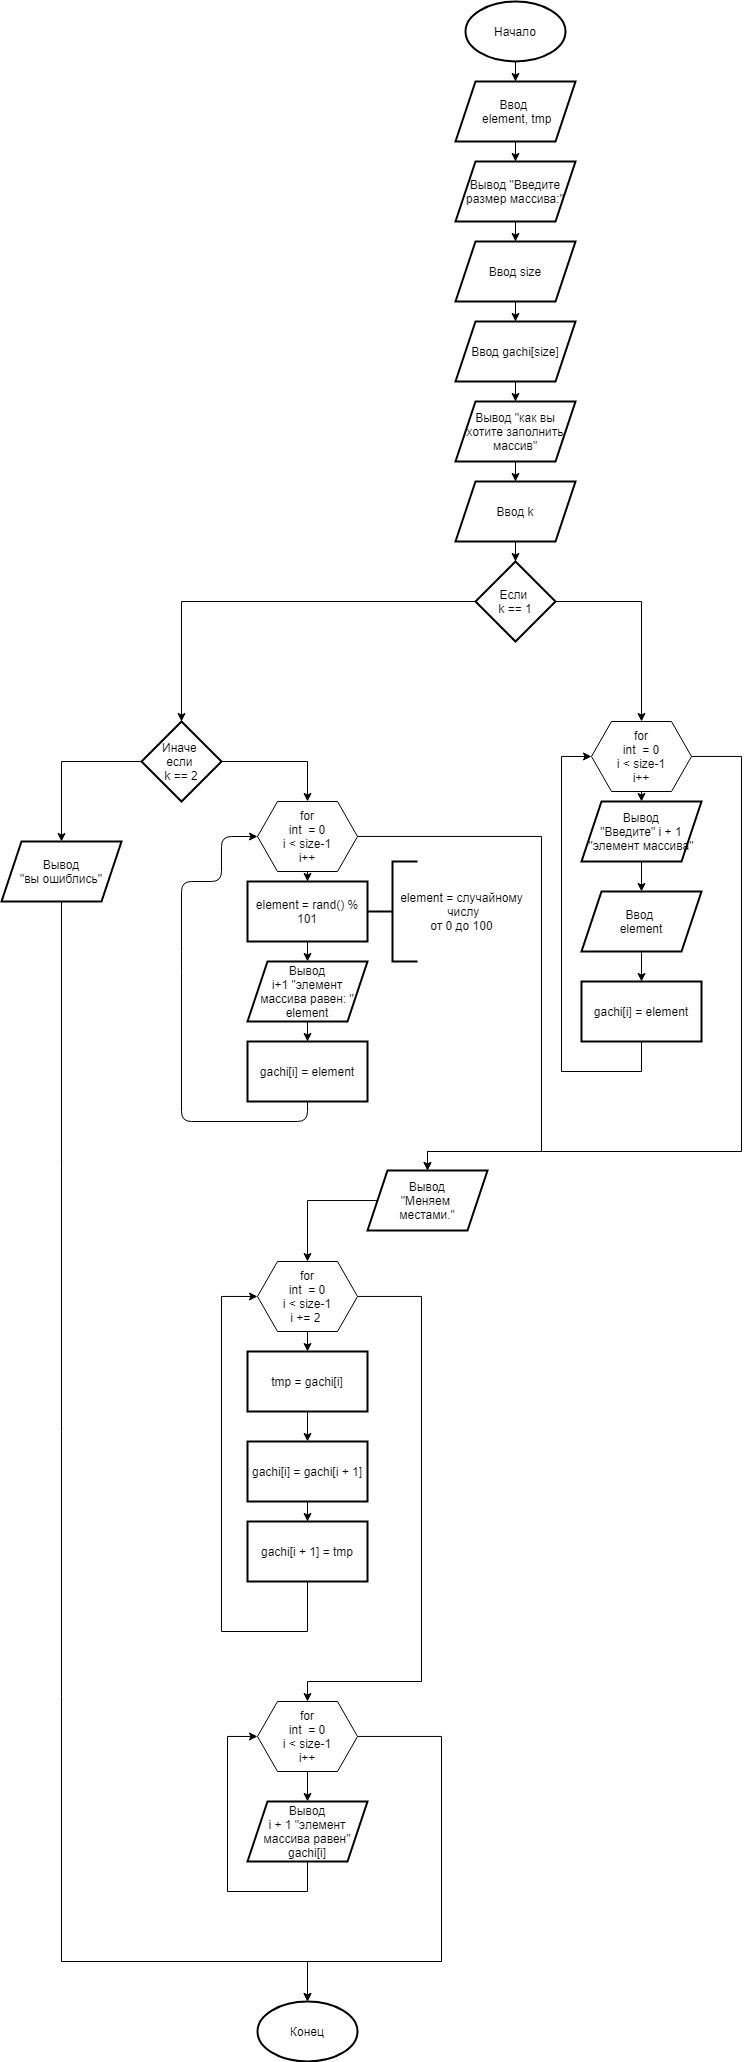

The diagram above was exported from draw.io. Its source (the exported page's mxGraphModel, read from the mxfile embedded in the PNG):
<mxGraphModel dx="2782" dy="2008" grid="1" gridSize="10" guides="1" tooltips="1" connect="1" arrows="1" fold="1" page="1" pageScale="1" pageWidth="827" pageHeight="1169" math="0" shadow="0">
  <root>
    <mxCell id="0" />
    <mxCell id="1" parent="0" />
    <mxCell id="ITOtURUrzpIlDNyzFm87-3" value="" style="edgeStyle=orthogonalEdgeStyle;rounded=0;orthogonalLoop=1;jettySize=auto;html=1;" edge="1" parent="1" source="ITOtURUrzpIlDNyzFm87-1" target="ITOtURUrzpIlDNyzFm87-2">
      <mxGeometry relative="1" as="geometry" />
    </mxCell>
    <mxCell id="ITOtURUrzpIlDNyzFm87-1" value="Начало" style="strokeWidth=2;html=1;shape=mxgraph.flowchart.start_1;whiteSpace=wrap;" vertex="1" parent="1">
      <mxGeometry x="364" width="100" height="60" as="geometry" />
    </mxCell>
    <mxCell id="ITOtURUrzpIlDNyzFm87-7" value="" style="edgeStyle=orthogonalEdgeStyle;rounded=0;orthogonalLoop=1;jettySize=auto;html=1;" edge="1" parent="1" source="ITOtURUrzpIlDNyzFm87-2" target="ITOtURUrzpIlDNyzFm87-6">
      <mxGeometry relative="1" as="geometry" />
    </mxCell>
    <mxCell id="ITOtURUrzpIlDNyzFm87-2" value="Ввод&amp;nbsp;&lt;br&gt;&amp;nbsp;element, tmp" style="shape=parallelogram;perimeter=parallelogramPerimeter;whiteSpace=wrap;html=1;fixedSize=1;strokeWidth=2;" vertex="1" parent="1">
      <mxGeometry x="354" y="80" width="120" height="60" as="geometry" />
    </mxCell>
    <mxCell id="ITOtURUrzpIlDNyzFm87-9" value="" style="edgeStyle=orthogonalEdgeStyle;rounded=0;orthogonalLoop=1;jettySize=auto;html=1;" edge="1" parent="1" source="ITOtURUrzpIlDNyzFm87-6" target="ITOtURUrzpIlDNyzFm87-8">
      <mxGeometry relative="1" as="geometry" />
    </mxCell>
    <mxCell id="ITOtURUrzpIlDNyzFm87-6" value="Вывод &quot;Введите размер массива:&quot;" style="shape=parallelogram;perimeter=parallelogramPerimeter;whiteSpace=wrap;html=1;fixedSize=1;strokeWidth=2;" vertex="1" parent="1">
      <mxGeometry x="354" y="160" width="120" height="60" as="geometry" />
    </mxCell>
    <mxCell id="ITOtURUrzpIlDNyzFm87-13" value="" style="edgeStyle=orthogonalEdgeStyle;rounded=0;orthogonalLoop=1;jettySize=auto;html=1;" edge="1" parent="1" source="ITOtURUrzpIlDNyzFm87-8" target="ITOtURUrzpIlDNyzFm87-12">
      <mxGeometry relative="1" as="geometry" />
    </mxCell>
    <mxCell id="ITOtURUrzpIlDNyzFm87-8" value="Ввод size" style="shape=parallelogram;perimeter=parallelogramPerimeter;whiteSpace=wrap;html=1;fixedSize=1;strokeWidth=2;" vertex="1" parent="1">
      <mxGeometry x="354" y="240" width="120" height="60" as="geometry" />
    </mxCell>
    <mxCell id="ITOtURUrzpIlDNyzFm87-15" value="" style="edgeStyle=orthogonalEdgeStyle;rounded=0;orthogonalLoop=1;jettySize=auto;html=1;" edge="1" parent="1" source="ITOtURUrzpIlDNyzFm87-12" target="ITOtURUrzpIlDNyzFm87-14">
      <mxGeometry relative="1" as="geometry" />
    </mxCell>
    <mxCell id="ITOtURUrzpIlDNyzFm87-12" value="Ввод gachi[size]" style="shape=parallelogram;perimeter=parallelogramPerimeter;whiteSpace=wrap;html=1;fixedSize=1;strokeWidth=2;" vertex="1" parent="1">
      <mxGeometry x="354" y="320" width="120" height="60" as="geometry" />
    </mxCell>
    <mxCell id="ITOtURUrzpIlDNyzFm87-17" value="" style="edgeStyle=orthogonalEdgeStyle;rounded=0;orthogonalLoop=1;jettySize=auto;html=1;" edge="1" parent="1" source="ITOtURUrzpIlDNyzFm87-14" target="ITOtURUrzpIlDNyzFm87-16">
      <mxGeometry relative="1" as="geometry" />
    </mxCell>
    <mxCell id="ITOtURUrzpIlDNyzFm87-14" value="Вывод &quot;как вы хотите заполнить массив&quot;" style="shape=parallelogram;perimeter=parallelogramPerimeter;whiteSpace=wrap;html=1;fixedSize=1;strokeWidth=2;" vertex="1" parent="1">
      <mxGeometry x="354" y="400" width="120" height="60" as="geometry" />
    </mxCell>
    <mxCell id="ITOtURUrzpIlDNyzFm87-19" value="" style="edgeStyle=orthogonalEdgeStyle;rounded=0;orthogonalLoop=1;jettySize=auto;html=1;" edge="1" parent="1" source="ITOtURUrzpIlDNyzFm87-16">
      <mxGeometry relative="1" as="geometry">
        <mxPoint x="414" y="559.9999999999995" as="targetPoint" />
      </mxGeometry>
    </mxCell>
    <mxCell id="ITOtURUrzpIlDNyzFm87-16" value="Ввод k" style="shape=parallelogram;perimeter=parallelogramPerimeter;whiteSpace=wrap;html=1;fixedSize=1;strokeWidth=2;" vertex="1" parent="1">
      <mxGeometry x="354" y="480" width="120" height="60" as="geometry" />
    </mxCell>
    <mxCell id="ITOtURUrzpIlDNyzFm87-25" value="" style="edgeStyle=orthogonalEdgeStyle;rounded=0;orthogonalLoop=1;jettySize=auto;html=1;entryX=0.5;entryY=0;entryDx=0;entryDy=0;entryPerimeter=0;" edge="1" parent="1" source="ITOtURUrzpIlDNyzFm87-20">
      <mxGeometry relative="1" as="geometry">
        <mxPoint x="540" y="720" as="targetPoint" />
        <Array as="points">
          <mxPoint x="540" y="600" />
        </Array>
      </mxGeometry>
    </mxCell>
    <mxCell id="ITOtURUrzpIlDNyzFm87-38" value="" style="edgeStyle=orthogonalEdgeStyle;rounded=0;orthogonalLoop=1;jettySize=auto;html=1;entryX=0.5;entryY=0;entryDx=0;entryDy=0;" edge="1" parent="1" source="ITOtURUrzpIlDNyzFm87-20" target="ITOtURUrzpIlDNyzFm87-37">
      <mxGeometry relative="1" as="geometry" />
    </mxCell>
    <mxCell id="ITOtURUrzpIlDNyzFm87-20" value="Если&amp;nbsp;&lt;br&gt;k == 1" style="rhombus;whiteSpace=wrap;html=1;strokeWidth=2;" vertex="1" parent="1">
      <mxGeometry x="374" y="560" width="80" height="80" as="geometry" />
    </mxCell>
    <mxCell id="ITOtURUrzpIlDNyzFm87-42" style="edgeStyle=orthogonalEdgeStyle;rounded=0;orthogonalLoop=1;jettySize=auto;html=1;entryX=0.5;entryY=0;entryDx=0;entryDy=0;" edge="1" parent="1" target="ITOtURUrzpIlDNyzFm87-33">
      <mxGeometry relative="1" as="geometry">
        <mxPoint x="540" y="780" as="sourcePoint" />
      </mxGeometry>
    </mxCell>
    <mxCell id="ITOtURUrzpIlDNyzFm87-31" value="" style="strokeWidth=2;html=1;shape=mxgraph.flowchart.annotation_2;align=left;labelPosition=right;pointerEvents=1;" vertex="1" parent="1">
      <mxGeometry x="266" y="860" width="50" height="100" as="geometry" />
    </mxCell>
    <mxCell id="ITOtURUrzpIlDNyzFm87-32" value="element = случайному&lt;br&gt;&amp;nbsp;числу&lt;br&gt;от 0 до 100" style="text;html=1;align=center;verticalAlign=middle;resizable=0;points=[];autosize=1;" vertex="1" parent="1">
      <mxGeometry x="290" y="885" width="140" height="50" as="geometry" />
    </mxCell>
    <mxCell id="ITOtURUrzpIlDNyzFm87-43" value="" style="edgeStyle=orthogonalEdgeStyle;rounded=0;orthogonalLoop=1;jettySize=auto;html=1;" edge="1" parent="1" source="ITOtURUrzpIlDNyzFm87-33" target="ITOtURUrzpIlDNyzFm87-39">
      <mxGeometry relative="1" as="geometry" />
    </mxCell>
    <mxCell id="ITOtURUrzpIlDNyzFm87-33" value="Вывод&lt;br&gt;&quot;Введите&quot; i + 1&lt;br&gt;&quot;элемент массива&quot;" style="shape=parallelogram;perimeter=parallelogramPerimeter;whiteSpace=wrap;html=1;fixedSize=1;strokeWidth=2;" vertex="1" parent="1">
      <mxGeometry x="480" y="800" width="120" height="60" as="geometry" />
    </mxCell>
    <mxCell id="ITOtURUrzpIlDNyzFm87-82" style="edgeStyle=orthogonalEdgeStyle;rounded=0;orthogonalLoop=1;jettySize=auto;html=1;entryX=0;entryY=0.5;entryDx=0;entryDy=0;" edge="1" parent="1" source="ITOtURUrzpIlDNyzFm87-35" target="ITOtURUrzpIlDNyzFm87-76">
      <mxGeometry relative="1" as="geometry">
        <Array as="points">
          <mxPoint x="540" y="1070" />
          <mxPoint x="460" y="1070" />
          <mxPoint x="460" y="755" />
        </Array>
      </mxGeometry>
    </mxCell>
    <mxCell id="ITOtURUrzpIlDNyzFm87-35" value="gachi[i] = element" style="whiteSpace=wrap;html=1;strokeWidth=2;" vertex="1" parent="1">
      <mxGeometry x="480" y="980" width="120" height="60" as="geometry" />
    </mxCell>
    <mxCell id="ITOtURUrzpIlDNyzFm87-56" value="" style="edgeStyle=orthogonalEdgeStyle;rounded=0;orthogonalLoop=1;jettySize=auto;html=1;" edge="1" parent="1" source="ITOtURUrzpIlDNyzFm87-37" target="ITOtURUrzpIlDNyzFm87-55">
      <mxGeometry relative="1" as="geometry" />
    </mxCell>
    <mxCell id="ITOtURUrzpIlDNyzFm87-37" value="Иначе &lt;br&gt;если&amp;nbsp;&lt;br&gt;k == 2" style="rhombus;whiteSpace=wrap;html=1;strokeWidth=2;" vertex="1" parent="1">
      <mxGeometry x="40" y="720" width="80" height="80" as="geometry" />
    </mxCell>
    <mxCell id="ITOtURUrzpIlDNyzFm87-44" value="" style="edgeStyle=orthogonalEdgeStyle;rounded=0;orthogonalLoop=1;jettySize=auto;html=1;" edge="1" parent="1" source="ITOtURUrzpIlDNyzFm87-39" target="ITOtURUrzpIlDNyzFm87-35">
      <mxGeometry relative="1" as="geometry" />
    </mxCell>
    <mxCell id="ITOtURUrzpIlDNyzFm87-39" value="Ввод&amp;nbsp;&lt;br&gt;element" style="shape=parallelogram;perimeter=parallelogramPerimeter;whiteSpace=wrap;html=1;fixedSize=1;strokeWidth=2;" vertex="1" parent="1">
      <mxGeometry x="480" y="890" width="120" height="60" as="geometry" />
    </mxCell>
    <mxCell id="ITOtURUrzpIlDNyzFm87-45" value="" style="edgeStyle=orthogonalEdgeStyle;rounded=0;orthogonalLoop=1;jettySize=auto;html=1;entryX=0.5;entryY=0;entryDx=0;entryDy=0;entryPerimeter=0;" edge="1" parent="1">
      <mxGeometry relative="1" as="geometry">
        <mxPoint x="120" y="760" as="sourcePoint" />
        <mxPoint x="206" y="800" as="targetPoint" />
      </mxGeometry>
    </mxCell>
    <mxCell id="ITOtURUrzpIlDNyzFm87-48" value="" style="edgeStyle=orthogonalEdgeStyle;rounded=0;orthogonalLoop=1;jettySize=auto;html=1;" edge="1" parent="1" target="ITOtURUrzpIlDNyzFm87-47">
      <mxGeometry relative="1" as="geometry">
        <mxPoint x="206" y="860" as="sourcePoint" />
      </mxGeometry>
    </mxCell>
    <mxCell id="ITOtURUrzpIlDNyzFm87-47" value="element = rand() % 101" style="whiteSpace=wrap;html=1;strokeWidth=2;" vertex="1" parent="1">
      <mxGeometry x="146" y="880" width="120" height="60" as="geometry" />
    </mxCell>
    <mxCell id="ITOtURUrzpIlDNyzFm87-52" value="" style="edgeStyle=orthogonalEdgeStyle;rounded=0;orthogonalLoop=1;jettySize=auto;html=1;" edge="1" parent="1" source="ITOtURUrzpIlDNyzFm87-49" target="ITOtURUrzpIlDNyzFm87-51">
      <mxGeometry relative="1" as="geometry" />
    </mxCell>
    <mxCell id="ITOtURUrzpIlDNyzFm87-49" value="Вывод&lt;br&gt;i+1 &quot;элемент массива равен: &quot;&lt;br&gt;element" style="shape=parallelogram;perimeter=parallelogramPerimeter;whiteSpace=wrap;html=1;fixedSize=1;strokeWidth=2;" vertex="1" parent="1">
      <mxGeometry x="146" y="960" width="120" height="60" as="geometry" />
    </mxCell>
    <mxCell id="ITOtURUrzpIlDNyzFm87-50" value="" style="endArrow=classic;html=1;exitX=0.5;exitY=1;exitDx=0;exitDy=0;entryX=0.5;entryY=0;entryDx=0;entryDy=0;" edge="1" parent="1" source="ITOtURUrzpIlDNyzFm87-47" target="ITOtURUrzpIlDNyzFm87-49">
      <mxGeometry width="50" height="50" relative="1" as="geometry">
        <mxPoint x="220" y="860" as="sourcePoint" />
        <mxPoint x="270" y="810" as="targetPoint" />
      </mxGeometry>
    </mxCell>
    <mxCell id="ITOtURUrzpIlDNyzFm87-51" value="gachi[i] = element" style="whiteSpace=wrap;html=1;strokeWidth=2;" vertex="1" parent="1">
      <mxGeometry x="146" y="1040" width="120" height="60" as="geometry" />
    </mxCell>
    <mxCell id="ITOtURUrzpIlDNyzFm87-92" style="edgeStyle=orthogonalEdgeStyle;rounded=0;orthogonalLoop=1;jettySize=auto;html=1;entryX=0.5;entryY=0;entryDx=0;entryDy=0;entryPerimeter=0;" edge="1" parent="1" source="ITOtURUrzpIlDNyzFm87-55" target="ITOtURUrzpIlDNyzFm87-91">
      <mxGeometry relative="1" as="geometry">
        <Array as="points">
          <mxPoint x="-40" y="1960" />
          <mxPoint x="206" y="1960" />
        </Array>
      </mxGeometry>
    </mxCell>
    <mxCell id="ITOtURUrzpIlDNyzFm87-55" value="Вывод&lt;br&gt;&quot;вы ошиблись&quot;" style="shape=parallelogram;perimeter=parallelogramPerimeter;whiteSpace=wrap;html=1;fixedSize=1;strokeWidth=2;" vertex="1" parent="1">
      <mxGeometry x="-100" y="840" width="120" height="60" as="geometry" />
    </mxCell>
    <mxCell id="ITOtURUrzpIlDNyzFm87-63" value="" style="edgeStyle=orthogonalEdgeStyle;rounded=0;orthogonalLoop=1;jettySize=auto;html=1;" edge="1" parent="1" source="ITOtURUrzpIlDNyzFm87-58">
      <mxGeometry relative="1" as="geometry">
        <mxPoint x="206" y="1260" as="targetPoint" />
      </mxGeometry>
    </mxCell>
    <mxCell id="ITOtURUrzpIlDNyzFm87-58" value="Вывод&lt;br&gt;&quot;Меняем &lt;br&gt;местами.&quot;&lt;br&gt;" style="shape=parallelogram;perimeter=parallelogramPerimeter;whiteSpace=wrap;html=1;fixedSize=1;strokeWidth=2;" vertex="1" parent="1">
      <mxGeometry x="266" y="1169" width="120" height="60" as="geometry" />
    </mxCell>
    <mxCell id="ITOtURUrzpIlDNyzFm87-65" value="" style="edgeStyle=orthogonalEdgeStyle;rounded=0;orthogonalLoop=1;jettySize=auto;html=1;" edge="1" parent="1" target="ITOtURUrzpIlDNyzFm87-62">
      <mxGeometry relative="1" as="geometry">
        <mxPoint x="206" y="1320" as="sourcePoint" />
      </mxGeometry>
    </mxCell>
    <mxCell id="ITOtURUrzpIlDNyzFm87-67" value="" style="edgeStyle=orthogonalEdgeStyle;rounded=0;orthogonalLoop=1;jettySize=auto;html=1;" edge="1" parent="1" source="ITOtURUrzpIlDNyzFm87-62" target="ITOtURUrzpIlDNyzFm87-66">
      <mxGeometry relative="1" as="geometry" />
    </mxCell>
    <mxCell id="ITOtURUrzpIlDNyzFm87-62" value="tmp = gachi[i]" style="whiteSpace=wrap;html=1;strokeWidth=2;" vertex="1" parent="1">
      <mxGeometry x="146" y="1350" width="120" height="60" as="geometry" />
    </mxCell>
    <mxCell id="ITOtURUrzpIlDNyzFm87-69" value="" style="edgeStyle=orthogonalEdgeStyle;rounded=0;orthogonalLoop=1;jettySize=auto;html=1;" edge="1" parent="1" source="ITOtURUrzpIlDNyzFm87-66" target="ITOtURUrzpIlDNyzFm87-68">
      <mxGeometry relative="1" as="geometry" />
    </mxCell>
    <mxCell id="ITOtURUrzpIlDNyzFm87-66" value="gachi[i] = gachi[i + 1]" style="whiteSpace=wrap;html=1;strokeWidth=2;" vertex="1" parent="1">
      <mxGeometry x="146" y="1440" width="120" height="60" as="geometry" />
    </mxCell>
    <mxCell id="ITOtURUrzpIlDNyzFm87-87" style="edgeStyle=orthogonalEdgeStyle;rounded=0;orthogonalLoop=1;jettySize=auto;html=1;entryX=0;entryY=0.5;entryDx=0;entryDy=0;" edge="1" parent="1" source="ITOtURUrzpIlDNyzFm87-68" target="ITOtURUrzpIlDNyzFm87-78">
      <mxGeometry relative="1" as="geometry">
        <Array as="points">
          <mxPoint x="206" y="1630" />
          <mxPoint x="120" y="1630" />
          <mxPoint x="120" y="1295" />
        </Array>
      </mxGeometry>
    </mxCell>
    <mxCell id="ITOtURUrzpIlDNyzFm87-68" value="gachi[i + 1] = tmp" style="whiteSpace=wrap;html=1;strokeWidth=2;" vertex="1" parent="1">
      <mxGeometry x="146" y="1520" width="120" height="60" as="geometry" />
    </mxCell>
    <mxCell id="ITOtURUrzpIlDNyzFm87-73" value="" style="edgeStyle=orthogonalEdgeStyle;rounded=0;orthogonalLoop=1;jettySize=auto;html=1;" edge="1" parent="1" source="ITOtURUrzpIlDNyzFm87-79" target="ITOtURUrzpIlDNyzFm87-72">
      <mxGeometry relative="1" as="geometry">
        <mxPoint x="206" y="1660" as="sourcePoint" />
      </mxGeometry>
    </mxCell>
    <mxCell id="ITOtURUrzpIlDNyzFm87-89" style="edgeStyle=orthogonalEdgeStyle;rounded=0;orthogonalLoop=1;jettySize=auto;html=1;entryX=0;entryY=0.5;entryDx=0;entryDy=0;" edge="1" parent="1" source="ITOtURUrzpIlDNyzFm87-72" target="ITOtURUrzpIlDNyzFm87-79">
      <mxGeometry relative="1" as="geometry">
        <Array as="points">
          <mxPoint x="206" y="1890" />
          <mxPoint x="126" y="1890" />
          <mxPoint x="126" y="1735" />
        </Array>
      </mxGeometry>
    </mxCell>
    <mxCell id="ITOtURUrzpIlDNyzFm87-72" value="Вывод&lt;br&gt;i + 1 &quot;элемент массива равен&quot; gachi[i]" style="shape=parallelogram;perimeter=parallelogramPerimeter;whiteSpace=wrap;html=1;fixedSize=1;strokeWidth=2;" vertex="1" parent="1">
      <mxGeometry x="146" y="1800" width="120" height="60" as="geometry" />
    </mxCell>
    <mxCell id="ITOtURUrzpIlDNyzFm87-84" style="edgeStyle=orthogonalEdgeStyle;rounded=0;orthogonalLoop=1;jettySize=auto;html=1;entryX=0.5;entryY=0;entryDx=0;entryDy=0;" edge="1" parent="1" source="ITOtURUrzpIlDNyzFm87-76" target="ITOtURUrzpIlDNyzFm87-58">
      <mxGeometry relative="1" as="geometry">
        <Array as="points">
          <mxPoint x="640" y="755" />
          <mxPoint x="640" y="1150" />
          <mxPoint x="326" y="1150" />
        </Array>
      </mxGeometry>
    </mxCell>
    <mxCell id="ITOtURUrzpIlDNyzFm87-76" value="&lt;span&gt;for&lt;/span&gt;&lt;br&gt;&lt;span&gt;int&amp;nbsp; = 0&lt;/span&gt;&lt;br&gt;&lt;span&gt;i &amp;lt; size-1&lt;/span&gt;&lt;br&gt;&lt;span&gt;i++&lt;/span&gt;" style="shape=hexagon;perimeter=hexagonPerimeter2;whiteSpace=wrap;html=1;fixedSize=1;" vertex="1" parent="1">
      <mxGeometry x="490" y="720" width="100" height="70" as="geometry" />
    </mxCell>
    <mxCell id="ITOtURUrzpIlDNyzFm87-81" style="edgeStyle=orthogonalEdgeStyle;rounded=0;orthogonalLoop=1;jettySize=auto;html=1;entryX=0.5;entryY=0;entryDx=0;entryDy=0;" edge="1" parent="1" source="ITOtURUrzpIlDNyzFm87-77" target="ITOtURUrzpIlDNyzFm87-58">
      <mxGeometry relative="1" as="geometry">
        <Array as="points">
          <mxPoint x="440" y="835" />
          <mxPoint x="440" y="1150" />
          <mxPoint x="326" y="1150" />
        </Array>
      </mxGeometry>
    </mxCell>
    <mxCell id="ITOtURUrzpIlDNyzFm87-77" value="&lt;span&gt;for&lt;/span&gt;&lt;br&gt;&lt;span&gt;int&amp;nbsp; = 0&lt;/span&gt;&lt;br&gt;&lt;span&gt;i &amp;lt; size-1&lt;/span&gt;&lt;br&gt;&lt;span&gt;i++&lt;/span&gt;" style="shape=hexagon;perimeter=hexagonPerimeter2;whiteSpace=wrap;html=1;fixedSize=1;" vertex="1" parent="1">
      <mxGeometry x="156" y="800" width="100" height="70" as="geometry" />
    </mxCell>
    <mxCell id="ITOtURUrzpIlDNyzFm87-88" style="edgeStyle=orthogonalEdgeStyle;rounded=0;orthogonalLoop=1;jettySize=auto;html=1;entryX=0.5;entryY=0;entryDx=0;entryDy=0;" edge="1" parent="1" source="ITOtURUrzpIlDNyzFm87-78" target="ITOtURUrzpIlDNyzFm87-79">
      <mxGeometry relative="1" as="geometry">
        <Array as="points">
          <mxPoint x="320" y="1295" />
          <mxPoint x="320" y="1680" />
          <mxPoint x="206" y="1680" />
        </Array>
      </mxGeometry>
    </mxCell>
    <mxCell id="ITOtURUrzpIlDNyzFm87-78" value="&lt;span&gt;for&lt;/span&gt;&lt;br&gt;&lt;span&gt;int&amp;nbsp; = 0&lt;/span&gt;&lt;br&gt;&lt;span&gt;i &amp;lt; size-1&lt;/span&gt;&lt;br&gt;&lt;span&gt;i += 2&amp;nbsp;&lt;/span&gt;" style="shape=hexagon;perimeter=hexagonPerimeter2;whiteSpace=wrap;html=1;fixedSize=1;" vertex="1" parent="1">
      <mxGeometry x="156" y="1260" width="100" height="70" as="geometry" />
    </mxCell>
    <mxCell id="ITOtURUrzpIlDNyzFm87-80" value="" style="endArrow=classic;html=1;entryX=0;entryY=0.5;entryDx=0;entryDy=0;exitX=0.5;exitY=1;exitDx=0;exitDy=0;" edge="1" parent="1" source="ITOtURUrzpIlDNyzFm87-51" target="ITOtURUrzpIlDNyzFm87-77">
      <mxGeometry width="50" height="50" relative="1" as="geometry">
        <mxPoint x="210" y="1120" as="sourcePoint" />
        <mxPoint x="210" y="780" as="targetPoint" />
        <Array as="points">
          <mxPoint x="206" y="1120" />
          <mxPoint x="80" y="1120" />
          <mxPoint x="80" y="960" />
          <mxPoint x="80" y="880" />
          <mxPoint x="120" y="880" />
          <mxPoint x="120" y="835" />
        </Array>
      </mxGeometry>
    </mxCell>
    <mxCell id="ITOtURUrzpIlDNyzFm87-90" style="edgeStyle=orthogonalEdgeStyle;rounded=0;orthogonalLoop=1;jettySize=auto;html=1;entryX=0.5;entryY=0;entryDx=0;entryDy=0;entryPerimeter=0;" edge="1" parent="1" source="ITOtURUrzpIlDNyzFm87-79" target="ITOtURUrzpIlDNyzFm87-91">
      <mxGeometry relative="1" as="geometry">
        <mxPoint x="320" y="2010" as="targetPoint" />
        <Array as="points">
          <mxPoint x="340" y="1735" />
          <mxPoint x="340" y="1960" />
          <mxPoint x="206" y="1960" />
        </Array>
      </mxGeometry>
    </mxCell>
    <mxCell id="ITOtURUrzpIlDNyzFm87-79" value="&lt;span&gt;for&lt;/span&gt;&lt;br&gt;&lt;span&gt;int&amp;nbsp; = 0&lt;/span&gt;&lt;br&gt;&lt;span&gt;i &amp;lt; size-1&lt;/span&gt;&lt;br&gt;&lt;span&gt;i++&lt;/span&gt;" style="shape=hexagon;perimeter=hexagonPerimeter2;whiteSpace=wrap;html=1;fixedSize=1;" vertex="1" parent="1">
      <mxGeometry x="156" y="1700" width="100" height="70" as="geometry" />
    </mxCell>
    <mxCell id="ITOtURUrzpIlDNyzFm87-91" value="Конец" style="strokeWidth=2;html=1;shape=mxgraph.flowchart.start_1;whiteSpace=wrap;" vertex="1" parent="1">
      <mxGeometry x="156" y="2000" width="100" height="60" as="geometry" />
    </mxCell>
  </root>
</mxGraphModel>